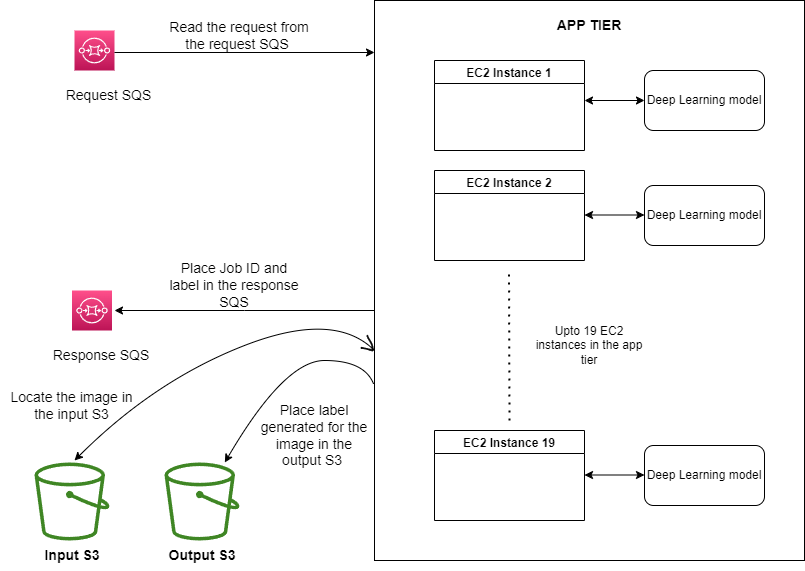

The diagram above was exported from draw.io. Its source (the exported page's mxGraphModel, read from the mxfile embedded in the PNG):
<mxGraphModel dx="1278" dy="1621" grid="1" gridSize="10" guides="1" tooltips="1" connect="1" arrows="1" fold="1" page="1" pageScale="1" pageWidth="850" pageHeight="1100" math="0" shadow="0">
  <root>
    <mxCell id="0" />
    <mxCell id="1" parent="0" />
    <mxCell id="X-wfQIv_KVX8WPKXVG2E-14" value="" style="rounded=0;whiteSpace=wrap;html=1;" parent="1" vertex="1">
      <mxGeometry x="410" y="-10" width="430" height="560" as="geometry" />
    </mxCell>
    <mxCell id="X-wfQIv_KVX8WPKXVG2E-1" value="EC2 Instance 1" style="swimlane;" parent="1" vertex="1">
      <mxGeometry x="470" y="50" width="150" height="90" as="geometry" />
    </mxCell>
    <mxCell id="X-wfQIv_KVX8WPKXVG2E-3" value="EC2 Instance 2" style="swimlane;" parent="1" vertex="1">
      <mxGeometry x="470" y="160" width="150" height="90" as="geometry" />
    </mxCell>
    <mxCell id="X-wfQIv_KVX8WPKXVG2E-4" value="&lt;div style=&quot;text-align: justify;&quot;&gt;&lt;span style=&quot;background-color: initial;&quot;&gt;Deep Learning model&lt;/span&gt;&lt;/div&gt;" style="rounded=1;whiteSpace=wrap;html=1;" parent="1" vertex="1">
      <mxGeometry x="680" y="175" width="120" height="60" as="geometry" />
    </mxCell>
    <mxCell id="X-wfQIv_KVX8WPKXVG2E-5" value="EC2 Instance 19" style="swimlane;" parent="1" vertex="1">
      <mxGeometry x="470" y="420" width="150" height="90" as="geometry" />
    </mxCell>
    <mxCell id="X-wfQIv_KVX8WPKXVG2E-6" value="&lt;div style=&quot;text-align: justify;&quot;&gt;&lt;span style=&quot;background-color: initial;&quot;&gt;Deep Learning model&lt;/span&gt;&lt;/div&gt;" style="rounded=1;whiteSpace=wrap;html=1;" parent="1" vertex="1">
      <mxGeometry x="680" y="435" width="120" height="60" as="geometry" />
    </mxCell>
    <mxCell id="X-wfQIv_KVX8WPKXVG2E-7" value="" style="endArrow=classic;startArrow=classic;html=1;rounded=0;" parent="1" edge="1">
      <mxGeometry width="50" height="50" relative="1" as="geometry">
        <mxPoint x="620" y="90" as="sourcePoint" />
        <mxPoint x="680" y="90" as="targetPoint" />
      </mxGeometry>
    </mxCell>
    <mxCell id="X-wfQIv_KVX8WPKXVG2E-8" value="" style="endArrow=classic;startArrow=none;html=1;rounded=0;" parent="1" source="X-wfQIv_KVX8WPKXVG2E-2" edge="1">
      <mxGeometry width="50" height="50" relative="1" as="geometry">
        <mxPoint x="630" y="79.5" as="sourcePoint" />
        <mxPoint x="690" y="79.5" as="targetPoint" />
      </mxGeometry>
    </mxCell>
    <mxCell id="X-wfQIv_KVX8WPKXVG2E-9" value="" style="endArrow=classic;startArrow=classic;html=1;rounded=0;" parent="1" edge="1">
      <mxGeometry width="50" height="50" relative="1" as="geometry">
        <mxPoint x="620" y="204.5" as="sourcePoint" />
        <mxPoint x="680" y="204.5" as="targetPoint" />
      </mxGeometry>
    </mxCell>
    <mxCell id="X-wfQIv_KVX8WPKXVG2E-2" value="&lt;div style=&quot;text-align: justify;&quot;&gt;&lt;span style=&quot;background-color: initial;&quot;&gt;Deep Learning model&lt;/span&gt;&lt;/div&gt;" style="rounded=1;whiteSpace=wrap;html=1;" parent="1" vertex="1">
      <mxGeometry x="680" y="60" width="120" height="60" as="geometry" />
    </mxCell>
    <mxCell id="X-wfQIv_KVX8WPKXVG2E-11" value="" style="endArrow=classic;startArrow=classic;html=1;rounded=0;" parent="1" edge="1">
      <mxGeometry width="50" height="50" relative="1" as="geometry">
        <mxPoint x="620" y="464.5" as="sourcePoint" />
        <mxPoint x="680" y="464.5" as="targetPoint" />
      </mxGeometry>
    </mxCell>
    <mxCell id="X-wfQIv_KVX8WPKXVG2E-12" value="" style="endArrow=none;dashed=1;html=1;dashPattern=1 3;strokeWidth=2;rounded=0;" parent="1" edge="1">
      <mxGeometry width="50" height="50" relative="1" as="geometry">
        <mxPoint x="545" y="410" as="sourcePoint" />
        <mxPoint x="544.5" y="260" as="targetPoint" />
      </mxGeometry>
    </mxCell>
    <mxCell id="X-wfQIv_KVX8WPKXVG2E-13" value="Upto 19 EC2 instances in the app tier" style="text;html=1;strokeColor=none;fillColor=none;align=center;verticalAlign=middle;whiteSpace=wrap;rounded=0;" parent="1" vertex="1">
      <mxGeometry x="570" y="320" width="110" height="30" as="geometry" />
    </mxCell>
    <mxCell id="X-wfQIv_KVX8WPKXVG2E-16" value="&lt;b&gt;&lt;font style=&quot;font-size: 14px;&quot;&gt;APP TIER&lt;/font&gt;&lt;/b&gt;" style="text;html=1;strokeColor=none;fillColor=none;align=center;verticalAlign=middle;whiteSpace=wrap;rounded=0;" parent="1" vertex="1">
      <mxGeometry x="575" width="100" height="30" as="geometry" />
    </mxCell>
    <mxCell id="X-wfQIv_KVX8WPKXVG2E-19" value="" style="sketch=0;outlineConnect=0;fontColor=#232F3E;gradientColor=none;fillColor=#3F8624;strokeColor=none;dashed=0;verticalLabelPosition=bottom;verticalAlign=top;align=center;html=1;fontSize=12;fontStyle=0;aspect=fixed;pointerEvents=1;shape=mxgraph.aws4.bucket;" parent="1" vertex="1">
      <mxGeometry x="70" y="452" width="75" height="78" as="geometry" />
    </mxCell>
    <mxCell id="X-wfQIv_KVX8WPKXVG2E-20" value="" style="sketch=0;outlineConnect=0;fontColor=#232F3E;gradientColor=none;fillColor=#3F8624;strokeColor=none;dashed=0;verticalLabelPosition=bottom;verticalAlign=top;align=center;html=1;fontSize=12;fontStyle=0;aspect=fixed;pointerEvents=1;shape=mxgraph.aws4.bucket;" parent="1" vertex="1">
      <mxGeometry x="200" y="452" width="75" height="78" as="geometry" />
    </mxCell>
    <mxCell id="X-wfQIv_KVX8WPKXVG2E-21" value="&lt;b&gt;&lt;font style=&quot;font-size: 14px;&quot;&gt;Input S3&amp;nbsp;&lt;/font&gt;&lt;/b&gt;" style="text;html=1;strokeColor=none;fillColor=none;align=center;verticalAlign=middle;whiteSpace=wrap;rounded=0;fontSize=14;" parent="1" vertex="1">
      <mxGeometry x="70" y="530" width="80" height="30" as="geometry" />
    </mxCell>
    <mxCell id="X-wfQIv_KVX8WPKXVG2E-22" value="&lt;b&gt;Output S3&amp;nbsp;&lt;/b&gt;" style="text;html=1;strokeColor=none;fillColor=none;align=center;verticalAlign=middle;whiteSpace=wrap;rounded=0;fontSize=14;" parent="1" vertex="1">
      <mxGeometry x="200" y="530" width="80" height="30" as="geometry" />
    </mxCell>
    <mxCell id="X-wfQIv_KVX8WPKXVG2E-23" value="" style="sketch=0;points=[[0,0,0],[0.25,0,0],[0.5,0,0],[0.75,0,0],[1,0,0],[0,1,0],[0.25,1,0],[0.5,1,0],[0.75,1,0],[1,1,0],[0,0.25,0],[0,0.5,0],[0,0.75,0],[1,0.25,0],[1,0.5,0],[1,0.75,0]];outlineConnect=0;fontColor=#232F3E;gradientColor=#FF4F8B;gradientDirection=north;fillColor=#BC1356;strokeColor=#ffffff;dashed=0;verticalLabelPosition=bottom;verticalAlign=top;align=center;html=1;fontSize=12;fontStyle=0;aspect=fixed;shape=mxgraph.aws4.resourceIcon;resIcon=mxgraph.aws4.sqs;" parent="1" vertex="1">
      <mxGeometry x="110" y="20" width="40" height="40" as="geometry" />
    </mxCell>
    <mxCell id="X-wfQIv_KVX8WPKXVG2E-24" value="" style="sketch=0;points=[[0,0,0],[0.25,0,0],[0.5,0,0],[0.75,0,0],[1,0,0],[0,1,0],[0.25,1,0],[0.5,1,0],[0.75,1,0],[1,1,0],[0,0.25,0],[0,0.5,0],[0,0.75,0],[1,0.25,0],[1,0.5,0],[1,0.75,0]];outlineConnect=0;fontColor=#232F3E;gradientColor=#FF4F8B;gradientDirection=north;fillColor=#BC1356;strokeColor=#ffffff;dashed=0;verticalLabelPosition=bottom;verticalAlign=top;align=center;html=1;fontSize=12;fontStyle=0;aspect=fixed;shape=mxgraph.aws4.resourceIcon;resIcon=mxgraph.aws4.sqs;" parent="1" vertex="1">
      <mxGeometry x="107.5" y="280" width="40" height="40" as="geometry" />
    </mxCell>
    <mxCell id="X-wfQIv_KVX8WPKXVG2E-25" value="Request SQS" style="text;html=1;strokeColor=none;fillColor=none;align=center;verticalAlign=middle;whiteSpace=wrap;rounded=0;fontSize=14;" parent="1" vertex="1">
      <mxGeometry x="97.5" y="70" width="92.5" height="30" as="geometry" />
    </mxCell>
    <mxCell id="X-wfQIv_KVX8WPKXVG2E-26" value="Response SQS" style="text;html=1;strokeColor=none;fillColor=none;align=center;verticalAlign=middle;whiteSpace=wrap;rounded=0;fontSize=14;" parent="1" vertex="1">
      <mxGeometry x="83.75" y="330" width="106.25" height="30" as="geometry" />
    </mxCell>
    <mxCell id="X-wfQIv_KVX8WPKXVG2E-28" value="Place label generated for the image in the output S3&amp;nbsp;" style="text;html=1;strokeColor=none;fillColor=none;align=center;verticalAlign=middle;whiteSpace=wrap;rounded=0;fontSize=14;" parent="1" vertex="1">
      <mxGeometry x="290" y="410" width="120" height="30" as="geometry" />
    </mxCell>
    <mxCell id="X-wfQIv_KVX8WPKXVG2E-30" value="Place Job ID and label in the response SQS" style="text;html=1;strokeColor=none;fillColor=none;align=center;verticalAlign=middle;whiteSpace=wrap;rounded=0;fontSize=14;" parent="1" vertex="1">
      <mxGeometry x="200" y="260" width="140" height="30" as="geometry" />
    </mxCell>
    <mxCell id="X-wfQIv_KVX8WPKXVG2E-31" value="Read the request from the request SQS&amp;nbsp;" style="text;html=1;strokeColor=none;fillColor=none;align=center;verticalAlign=middle;whiteSpace=wrap;rounded=0;fontSize=14;" parent="1" vertex="1">
      <mxGeometry x="200" y="10" width="150" height="30" as="geometry" />
    </mxCell>
    <mxCell id="X-wfQIv_KVX8WPKXVG2E-32" value="Locate the image in the input S3" style="text;html=1;strokeColor=none;fillColor=none;align=center;verticalAlign=middle;whiteSpace=wrap;rounded=0;fontSize=14;" parent="1" vertex="1">
      <mxGeometry x="36.25" y="380" width="142.5" height="30" as="geometry" />
    </mxCell>
    <mxCell id="X-wfQIv_KVX8WPKXVG2E-39" value="" style="endArrow=classic;html=1;rounded=0;fontSize=14;" parent="1" edge="1">
      <mxGeometry width="50" height="50" relative="1" as="geometry">
        <mxPoint x="150" y="42" as="sourcePoint" />
        <mxPoint x="410" y="42" as="targetPoint" />
      </mxGeometry>
    </mxCell>
    <mxCell id="X-wfQIv_KVX8WPKXVG2E-40" value="" style="endArrow=classic;html=1;rounded=0;fontSize=14;" parent="1" edge="1">
      <mxGeometry width="50" height="50" relative="1" as="geometry">
        <mxPoint x="410" y="300" as="sourcePoint" />
        <mxPoint x="150" y="300" as="targetPoint" />
        <Array as="points">
          <mxPoint x="280" y="300" />
        </Array>
      </mxGeometry>
    </mxCell>
    <mxCell id="X-wfQIv_KVX8WPKXVG2E-47" value="" style="curved=1;endArrow=classic;html=1;rounded=0;fontSize=14;" parent="1" edge="1">
      <mxGeometry width="50" height="50" relative="1" as="geometry">
        <mxPoint x="410" y="340" as="sourcePoint" />
        <mxPoint x="110" y="450" as="targetPoint" />
        <Array as="points">
          <mxPoint x="370" y="300" />
          <mxPoint x="190" y="370" />
        </Array>
      </mxGeometry>
    </mxCell>
    <mxCell id="X-wfQIv_KVX8WPKXVG2E-48" value="" style="curved=1;endArrow=classic;html=1;rounded=0;fontSize=14;exitX=-0.002;exitY=0.685;exitDx=0;exitDy=0;exitPerimeter=0;" parent="1" source="X-wfQIv_KVX8WPKXVG2E-14" target="X-wfQIv_KVX8WPKXVG2E-20" edge="1">
      <mxGeometry width="50" height="50" relative="1" as="geometry">
        <mxPoint x="370" y="340" as="sourcePoint" />
        <mxPoint x="220" y="450" as="targetPoint" />
        <Array as="points">
          <mxPoint x="400" y="350" />
          <mxPoint x="320" y="350" />
        </Array>
      </mxGeometry>
    </mxCell>
    <mxCell id="X-wfQIv_KVX8WPKXVG2E-54" value="" style="shape=stencil(lVnbUlsxDPyavGpky7bsZ0r/gxmgZEqBAXr7+8pNfRrLyQJvSY4USytpJfns5OLl7urpZhf55fX58evNz/31691OPu1i3D/c3TzvX+3TTi53cnH7+Hzz5fnx+8P14fvTVZfsn749/uj/8Ougl4USd63Ivw+/BMrp7w+fD/L3+4dj+UwhT/KZagHySrFO8o1aBvKVmsz2RCrhvEJhqvMBIZMqUBBid0KjEIFCJimTQowQo6KkYVbI1IBJyt4kQ4kBqhoptklBAjUGConyjJIkKkih+DiIkjSg0CjGSSExRYBSDZR0VhAK4IQq3oeEYa15UahUQfJVpTQHLgdSpNCWakhU5bxCYyqz05bwDFBqFtc5+UogASY1A3EOXLHYI5MShRkly9+CTMrEsw+WvwWdUCjNPmiGsDZdFBpVEOlWR6oNhRohzTSrr5n2aqEMks8UXMVZKFEcArM/wpBmwGTdprmCDAeYTBbqGaajQ0/nq1W1O6JRRgkeSeZYG9T/iuocb7gSahuTnCZLA7Z4mKBCGDW8KRijA5N6STqnjXqAgrEEL7FmYFKy/5tPqJUKgFWsi84oGfVk0IOsHzjesFAqyFfrOLokeAI+RB6PN4U8qOd0glvBFK+AnA7hhEIEPshoy5t8GjifdsF30bpR22mDfJitwxQgz35U6iQDWIkHsx/JBxCCVT5QhPLeHoYtevHXWBX5u+Bp8gjPJV5qwxxoJIliXuSB/TaHBW+PoMGNgnp5NCRZRRWPZ0FT2NJDAuy0xU+qlg8on8sSX4H5YOUXvXxFPLfIJxKAj81f7OUTiK/1jurlUb2HRR7bz2OCfSc+vPAJxn9p4G/El5chBOcPj+5+POVAfMpSvyj/4xiy3llf4vPzjfr9qLxtcjV4gCKYiIKeYDjUk3oKOUoPMAS9xpaaRHuRMGXng8A1R4qflntXAlFLlpTOhwzTOrXx+LjVox27LI1Sx3hxbmV2S7zNN6gylf3WYhNUROtm9bXfZzS0PaZlbMTFbBa7kauPjXjz0kUBOW0KsjiNTGprtire7RZYLfnQFNgNmCnACggp2EKrjpMKvE0xWLMjpYBPUE8CBbOGJXOdabVkuNtZuejM8yXitT/5wTS3YeS5m4jo7gkKZO7OQjORZaGGCqgNTI5uIhAJ6JLetsUkdF9TxtJ0dJuiqETFm2RMVUF690RwJ+A1ylZBx3yikDWK+qsLsQkG3cwlX0AS4MhsmePSOxrQ6IRlCLAxC8Ga1U8B1sQCulHNo6NtW7/iE8THISTcHyLFuWXZ6obuYNN2O7ORAOyJScfetPkM23paMYK7bJd3EMHy7Au/lxdAer205nJmuFik6iclHqP0OTzd/Reek/Iy2TJsbSZfvf3o2igHPyXxWCXPJdBiD1osTN7dbuALRcvo4F9aMEroj77keFPePvx/o3K7v78/vJA5fu7fwNhPh7c3cvkH);lineShape=1;fontSize=14;" parent="1" vertex="1">
      <mxGeometry x="396.5928119443612" y="324.73909150337454" width="12.207457826863982" height="15.512408833404223" as="geometry" />
    </mxCell>
  </root>
</mxGraphModel>